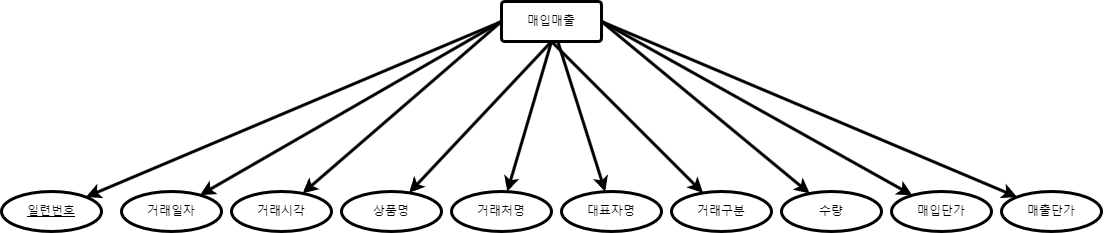

The diagram above was exported from draw.io. Its source (the exported page's mxGraphModel, read from the mxfile embedded in the PNG):
<mxGraphModel dx="1707" dy="1142" grid="1" gridSize="10" guides="1" tooltips="1" connect="1" arrows="1" fold="1" page="1" pageScale="1" pageWidth="4681" pageHeight="3300" math="0" shadow="0">
  <root>
    <mxCell id="0" />
    <mxCell id="1" parent="0" />
    <mxCell id="2RF4fjs5DgESaFg2jnWp-14" style="rounded=0;orthogonalLoop=1;jettySize=auto;html=1;exitX=0;exitY=0.5;exitDx=0;exitDy=0;strokeColor=default;strokeWidth=3;" edge="1" parent="1" source="2RF4fjs5DgESaFg2jnWp-1" target="2RF4fjs5DgESaFg2jnWp-4">
      <mxGeometry relative="1" as="geometry" />
    </mxCell>
    <mxCell id="2RF4fjs5DgESaFg2jnWp-15" style="rounded=0;orthogonalLoop=1;jettySize=auto;html=1;exitX=0;exitY=0.5;exitDx=0;exitDy=0;strokeColor=default;strokeWidth=3;" edge="1" parent="1" source="2RF4fjs5DgESaFg2jnWp-1" target="2RF4fjs5DgESaFg2jnWp-5">
      <mxGeometry relative="1" as="geometry" />
    </mxCell>
    <mxCell id="2RF4fjs5DgESaFg2jnWp-16" style="rounded=0;orthogonalLoop=1;jettySize=auto;html=1;exitX=0;exitY=0.5;exitDx=0;exitDy=0;strokeColor=default;strokeWidth=3;" edge="1" parent="1" source="2RF4fjs5DgESaFg2jnWp-1" target="2RF4fjs5DgESaFg2jnWp-6">
      <mxGeometry relative="1" as="geometry" />
    </mxCell>
    <mxCell id="2RF4fjs5DgESaFg2jnWp-17" style="rounded=0;orthogonalLoop=1;jettySize=auto;html=1;exitX=0.5;exitY=1;exitDx=0;exitDy=0;strokeColor=default;strokeWidth=3;" edge="1" parent="1" source="2RF4fjs5DgESaFg2jnWp-1" target="2RF4fjs5DgESaFg2jnWp-7">
      <mxGeometry relative="1" as="geometry">
        <mxPoint x="640" y="-180" as="sourcePoint" />
      </mxGeometry>
    </mxCell>
    <mxCell id="2RF4fjs5DgESaFg2jnWp-18" style="rounded=0;orthogonalLoop=1;jettySize=auto;html=1;exitX=0.5;exitY=1;exitDx=0;exitDy=0;strokeColor=default;strokeWidth=3;" edge="1" parent="1" source="2RF4fjs5DgESaFg2jnWp-1" target="2RF4fjs5DgESaFg2jnWp-8">
      <mxGeometry relative="1" as="geometry" />
    </mxCell>
    <mxCell id="2RF4fjs5DgESaFg2jnWp-19" style="rounded=0;orthogonalLoop=1;jettySize=auto;html=1;strokeColor=default;strokeWidth=3;" edge="1" parent="1" source="2RF4fjs5DgESaFg2jnWp-1" target="2RF4fjs5DgESaFg2jnWp-9">
      <mxGeometry relative="1" as="geometry" />
    </mxCell>
    <mxCell id="2RF4fjs5DgESaFg2jnWp-20" style="rounded=0;orthogonalLoop=1;jettySize=auto;html=1;exitX=1;exitY=0.5;exitDx=0;exitDy=0;strokeColor=default;strokeWidth=3;" edge="1" parent="1" source="2RF4fjs5DgESaFg2jnWp-1" target="2RF4fjs5DgESaFg2jnWp-13">
      <mxGeometry relative="1" as="geometry" />
    </mxCell>
    <mxCell id="2RF4fjs5DgESaFg2jnWp-21" style="rounded=0;orthogonalLoop=1;jettySize=auto;html=1;exitX=1;exitY=0.5;exitDx=0;exitDy=0;strokeColor=default;strokeWidth=3;" edge="1" parent="1" source="2RF4fjs5DgESaFg2jnWp-1" target="2RF4fjs5DgESaFg2jnWp-12">
      <mxGeometry relative="1" as="geometry" />
    </mxCell>
    <mxCell id="2RF4fjs5DgESaFg2jnWp-22" style="rounded=0;orthogonalLoop=1;jettySize=auto;html=1;exitX=1;exitY=0.5;exitDx=0;exitDy=0;strokeColor=default;strokeWidth=3;" edge="1" parent="1" source="2RF4fjs5DgESaFg2jnWp-1" target="2RF4fjs5DgESaFg2jnWp-11">
      <mxGeometry relative="1" as="geometry" />
    </mxCell>
    <mxCell id="2RF4fjs5DgESaFg2jnWp-23" style="rounded=0;orthogonalLoop=1;jettySize=auto;html=1;exitX=0.5;exitY=1;exitDx=0;exitDy=0;strokeColor=default;strokeWidth=3;" edge="1" parent="1" source="2RF4fjs5DgESaFg2jnWp-1" target="2RF4fjs5DgESaFg2jnWp-10">
      <mxGeometry relative="1" as="geometry" />
    </mxCell>
    <mxCell id="2RF4fjs5DgESaFg2jnWp-1" value="매입매출" style="rounded=1;arcSize=9;whiteSpace=wrap;html=1;align=center;strokeColor=default;strokeWidth=3;" vertex="1" parent="1">
      <mxGeometry x="580" y="70" width="100" height="40" as="geometry" />
    </mxCell>
    <mxCell id="2RF4fjs5DgESaFg2jnWp-4" value="일련번호" style="ellipse;whiteSpace=wrap;html=1;align=center;fontStyle=4;strokeColor=default;strokeWidth=3;" vertex="1" parent="1">
      <mxGeometry x="80" y="260" width="100" height="40" as="geometry" />
    </mxCell>
    <mxCell id="2RF4fjs5DgESaFg2jnWp-5" value="거래일자" style="ellipse;whiteSpace=wrap;html=1;align=center;strokeColor=default;strokeWidth=3;" vertex="1" parent="1">
      <mxGeometry x="200" y="260" width="100" height="40" as="geometry" />
    </mxCell>
    <mxCell id="2RF4fjs5DgESaFg2jnWp-6" value="거래시각" style="ellipse;whiteSpace=wrap;html=1;align=center;strokeColor=default;strokeWidth=3;" vertex="1" parent="1">
      <mxGeometry x="310" y="260" width="100" height="40" as="geometry" />
    </mxCell>
    <mxCell id="2RF4fjs5DgESaFg2jnWp-7" value="상품명" style="ellipse;whiteSpace=wrap;html=1;align=center;strokeColor=default;strokeWidth=3;" vertex="1" parent="1">
      <mxGeometry x="420" y="260" width="100" height="40" as="geometry" />
    </mxCell>
    <mxCell id="2RF4fjs5DgESaFg2jnWp-8" value="거래처명" style="ellipse;whiteSpace=wrap;html=1;align=center;strokeColor=default;strokeWidth=3;" vertex="1" parent="1">
      <mxGeometry x="530" y="260" width="100" height="40" as="geometry" />
    </mxCell>
    <mxCell id="2RF4fjs5DgESaFg2jnWp-9" value="대표자명" style="ellipse;whiteSpace=wrap;html=1;align=center;strokeColor=default;strokeWidth=3;" vertex="1" parent="1">
      <mxGeometry x="640" y="260" width="100" height="40" as="geometry" />
    </mxCell>
    <mxCell id="2RF4fjs5DgESaFg2jnWp-10" value="거래구분" style="ellipse;whiteSpace=wrap;html=1;align=center;strokeColor=default;strokeWidth=3;" vertex="1" parent="1">
      <mxGeometry x="750" y="260" width="100" height="40" as="geometry" />
    </mxCell>
    <mxCell id="2RF4fjs5DgESaFg2jnWp-11" value="수량" style="ellipse;whiteSpace=wrap;html=1;align=center;strokeColor=default;strokeWidth=3;" vertex="1" parent="1">
      <mxGeometry x="860" y="260" width="100" height="40" as="geometry" />
    </mxCell>
    <mxCell id="2RF4fjs5DgESaFg2jnWp-12" value="매입단가" style="ellipse;whiteSpace=wrap;html=1;align=center;strokeColor=default;strokeWidth=3;" vertex="1" parent="1">
      <mxGeometry x="970" y="260" width="100" height="40" as="geometry" />
    </mxCell>
    <mxCell id="2RF4fjs5DgESaFg2jnWp-13" value="매출단가" style="ellipse;whiteSpace=wrap;html=1;align=center;strokeColor=default;strokeWidth=3;" vertex="1" parent="1">
      <mxGeometry x="1080" y="260" width="100" height="40" as="geometry" />
    </mxCell>
  </root>
</mxGraphModel>